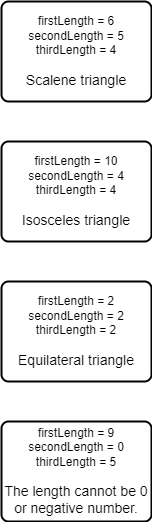

The diagram above was exported from draw.io. Its source (the exported page's mxGraphModel, read from the mxfile embedded in the PNG):
<mxGraphModel dx="2553" dy="1110" grid="1" gridSize="10" guides="1" tooltips="1" connect="1" arrows="1" fold="1" page="1" pageScale="1" pageWidth="850" pageHeight="1100" math="0" shadow="0">
  <root>
    <mxCell id="0" />
    <mxCell id="1" parent="0" />
    <mxCell id="2" value="&lt;font color=&quot;#000000&quot;&gt;firstLength = 2&lt;br&gt;secondLength = 2&lt;br&gt;thirdLength = 2&lt;br&gt;&lt;br&gt;&lt;span style=&quot;font-family: &amp;#34;helvetica&amp;#34; , &amp;#34;arial&amp;#34; , sans-serif ; font-size: 14px&quot;&gt;Equilateral triangle&lt;/span&gt;&lt;/font&gt;" style="rounded=1;whiteSpace=wrap;html=1;absoluteArcSize=1;arcSize=14;strokeWidth=2;" vertex="1" parent="1">
      <mxGeometry x="339" y="520" width="150" height="100" as="geometry" />
    </mxCell>
    <mxCell id="3" value="&lt;font color=&quot;#000000&quot;&gt;firstLength = 10&lt;br&gt;secondLength = 4&lt;br&gt;thirdLength = 4&lt;br&gt;&lt;br&gt;&lt;span style=&quot;font-family: &amp;#34;helvetica&amp;#34; , &amp;#34;arial&amp;#34; , sans-serif ; font-size: 14px&quot;&gt;Isosceles triangle&lt;/span&gt;&lt;/font&gt;" style="rounded=1;whiteSpace=wrap;html=1;absoluteArcSize=1;arcSize=14;strokeWidth=2;" vertex="1" parent="1">
      <mxGeometry x="339" y="380" width="150" height="100" as="geometry" />
    </mxCell>
    <mxCell id="4" value="&lt;font color=&quot;#000000&quot;&gt;firstLength = 6&lt;br&gt;secondLength = 5&lt;br&gt;thirdLength = 4&lt;br&gt;&lt;br&gt;&lt;span style=&quot;font-family: &amp;#34;helvetica&amp;#34; , &amp;#34;arial&amp;#34; , sans-serif ; font-size: 14px&quot;&gt;Scalene triangle&lt;/span&gt;&lt;/font&gt;" style="rounded=1;whiteSpace=wrap;html=1;absoluteArcSize=1;arcSize=14;strokeWidth=2;" vertex="1" parent="1">
      <mxGeometry x="339" y="240" width="150" height="100" as="geometry" />
    </mxCell>
    <mxCell id="8" value="&lt;font color=&quot;#000000&quot;&gt;firstLength = 9&lt;br&gt;secondLength = 0&lt;br&gt;thirdLength = 5&lt;br&gt;&lt;br&gt;&lt;span style=&quot;font-family: &amp;#34;helvetica&amp;#34; , &amp;#34;arial&amp;#34; , sans-serif ; font-size: 14px&quot;&gt;The length cannot be 0 or negative number.&lt;/span&gt;&lt;/font&gt;" style="rounded=1;whiteSpace=wrap;html=1;absoluteArcSize=1;arcSize=14;strokeWidth=2;" vertex="1" parent="1">
      <mxGeometry x="339" y="660" width="150" height="100" as="geometry" />
    </mxCell>
  </root>
</mxGraphModel>